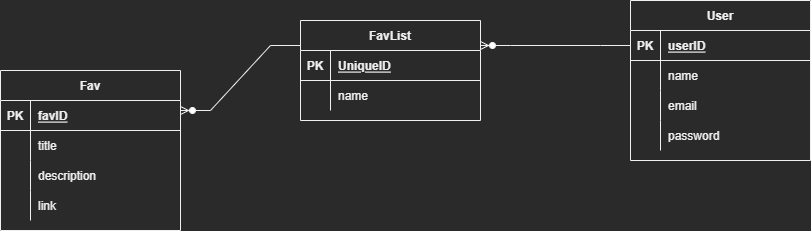

The diagram above was exported from draw.io. Its source (the exported page's mxGraphModel, read from the mxfile embedded in the PNG):
<mxGraphModel dx="1108" dy="482" grid="1" gridSize="10" guides="1" tooltips="1" connect="1" arrows="1" fold="1" page="1" pageScale="1" pageWidth="827" pageHeight="1169" math="0" shadow="0">
  <root>
    <mxCell id="WIyWlLk6GJQsqaUBKTNV-0" />
    <mxCell id="WIyWlLk6GJQsqaUBKTNV-1" parent="WIyWlLk6GJQsqaUBKTNV-0" />
    <mxCell id="AGT_rGup0PRNpjT4YmKY-24" value="User" style="shape=table;startSize=30;container=1;collapsible=1;childLayout=tableLayout;fixedRows=1;rowLines=0;fontStyle=1;align=center;resizeLast=1;" parent="WIyWlLk6GJQsqaUBKTNV-1" vertex="1">
      <mxGeometry x="700" y="120" width="180" height="160" as="geometry" />
    </mxCell>
    <mxCell id="AGT_rGup0PRNpjT4YmKY-25" value="" style="shape=tableRow;horizontal=0;startSize=0;swimlaneHead=0;swimlaneBody=0;fillColor=none;collapsible=0;dropTarget=0;points=[[0,0.5],[1,0.5]];portConstraint=eastwest;top=0;left=0;right=0;bottom=1;" parent="AGT_rGup0PRNpjT4YmKY-24" vertex="1">
      <mxGeometry y="30" width="180" height="30" as="geometry" />
    </mxCell>
    <mxCell id="AGT_rGup0PRNpjT4YmKY-26" value="PK" style="shape=partialRectangle;connectable=0;fillColor=none;top=0;left=0;bottom=0;right=0;fontStyle=1;overflow=hidden;" parent="AGT_rGup0PRNpjT4YmKY-25" vertex="1">
      <mxGeometry width="30" height="30" as="geometry">
        <mxRectangle width="30" height="30" as="alternateBounds" />
      </mxGeometry>
    </mxCell>
    <mxCell id="AGT_rGup0PRNpjT4YmKY-27" value="userID" style="shape=partialRectangle;connectable=0;fillColor=none;top=0;left=0;bottom=0;right=0;align=left;spacingLeft=6;fontStyle=5;overflow=hidden;" parent="AGT_rGup0PRNpjT4YmKY-25" vertex="1">
      <mxGeometry x="30" width="150" height="30" as="geometry">
        <mxRectangle width="150" height="30" as="alternateBounds" />
      </mxGeometry>
    </mxCell>
    <mxCell id="AGT_rGup0PRNpjT4YmKY-28" value="" style="shape=tableRow;horizontal=0;startSize=0;swimlaneHead=0;swimlaneBody=0;fillColor=none;collapsible=0;dropTarget=0;points=[[0,0.5],[1,0.5]];portConstraint=eastwest;top=0;left=0;right=0;bottom=0;" parent="AGT_rGup0PRNpjT4YmKY-24" vertex="1">
      <mxGeometry y="60" width="180" height="30" as="geometry" />
    </mxCell>
    <mxCell id="AGT_rGup0PRNpjT4YmKY-29" value="" style="shape=partialRectangle;connectable=0;fillColor=none;top=0;left=0;bottom=0;right=0;editable=1;overflow=hidden;" parent="AGT_rGup0PRNpjT4YmKY-28" vertex="1">
      <mxGeometry width="30" height="30" as="geometry">
        <mxRectangle width="30" height="30" as="alternateBounds" />
      </mxGeometry>
    </mxCell>
    <mxCell id="AGT_rGup0PRNpjT4YmKY-30" value="name" style="shape=partialRectangle;connectable=0;fillColor=none;top=0;left=0;bottom=0;right=0;align=left;spacingLeft=6;overflow=hidden;" parent="AGT_rGup0PRNpjT4YmKY-28" vertex="1">
      <mxGeometry x="30" width="150" height="30" as="geometry">
        <mxRectangle width="150" height="30" as="alternateBounds" />
      </mxGeometry>
    </mxCell>
    <mxCell id="AGT_rGup0PRNpjT4YmKY-31" value="" style="shape=tableRow;horizontal=0;startSize=0;swimlaneHead=0;swimlaneBody=0;fillColor=none;collapsible=0;dropTarget=0;points=[[0,0.5],[1,0.5]];portConstraint=eastwest;top=0;left=0;right=0;bottom=0;" parent="AGT_rGup0PRNpjT4YmKY-24" vertex="1">
      <mxGeometry y="90" width="180" height="30" as="geometry" />
    </mxCell>
    <mxCell id="AGT_rGup0PRNpjT4YmKY-32" value="" style="shape=partialRectangle;connectable=0;fillColor=none;top=0;left=0;bottom=0;right=0;editable=1;overflow=hidden;" parent="AGT_rGup0PRNpjT4YmKY-31" vertex="1">
      <mxGeometry width="30" height="30" as="geometry">
        <mxRectangle width="30" height="30" as="alternateBounds" />
      </mxGeometry>
    </mxCell>
    <mxCell id="AGT_rGup0PRNpjT4YmKY-33" value="email" style="shape=partialRectangle;connectable=0;fillColor=none;top=0;left=0;bottom=0;right=0;align=left;spacingLeft=6;overflow=hidden;" parent="AGT_rGup0PRNpjT4YmKY-31" vertex="1">
      <mxGeometry x="30" width="150" height="30" as="geometry">
        <mxRectangle width="150" height="30" as="alternateBounds" />
      </mxGeometry>
    </mxCell>
    <mxCell id="AGT_rGup0PRNpjT4YmKY-34" value="" style="shape=tableRow;horizontal=0;startSize=0;swimlaneHead=0;swimlaneBody=0;fillColor=none;collapsible=0;dropTarget=0;points=[[0,0.5],[1,0.5]];portConstraint=eastwest;top=0;left=0;right=0;bottom=0;" parent="AGT_rGup0PRNpjT4YmKY-24" vertex="1">
      <mxGeometry y="120" width="180" height="30" as="geometry" />
    </mxCell>
    <mxCell id="AGT_rGup0PRNpjT4YmKY-35" value="" style="shape=partialRectangle;connectable=0;fillColor=none;top=0;left=0;bottom=0;right=0;editable=1;overflow=hidden;" parent="AGT_rGup0PRNpjT4YmKY-34" vertex="1">
      <mxGeometry width="30" height="30" as="geometry">
        <mxRectangle width="30" height="30" as="alternateBounds" />
      </mxGeometry>
    </mxCell>
    <mxCell id="AGT_rGup0PRNpjT4YmKY-36" value="password" style="shape=partialRectangle;connectable=0;fillColor=none;top=0;left=0;bottom=0;right=0;align=left;spacingLeft=6;overflow=hidden;" parent="AGT_rGup0PRNpjT4YmKY-34" vertex="1">
      <mxGeometry x="30" width="150" height="30" as="geometry">
        <mxRectangle width="150" height="30" as="alternateBounds" />
      </mxGeometry>
    </mxCell>
    <mxCell id="AGT_rGup0PRNpjT4YmKY-37" value="Fav" style="shape=table;startSize=30;container=1;collapsible=1;childLayout=tableLayout;fixedRows=1;rowLines=0;fontStyle=1;align=center;resizeLast=1;" parent="WIyWlLk6GJQsqaUBKTNV-1" vertex="1">
      <mxGeometry x="70" y="190" width="180" height="160" as="geometry" />
    </mxCell>
    <mxCell id="AGT_rGup0PRNpjT4YmKY-38" value="" style="shape=tableRow;horizontal=0;startSize=0;swimlaneHead=0;swimlaneBody=0;fillColor=none;collapsible=0;dropTarget=0;points=[[0,0.5],[1,0.5]];portConstraint=eastwest;top=0;left=0;right=0;bottom=1;" parent="AGT_rGup0PRNpjT4YmKY-37" vertex="1">
      <mxGeometry y="30" width="180" height="30" as="geometry" />
    </mxCell>
    <mxCell id="AGT_rGup0PRNpjT4YmKY-39" value="PK" style="shape=partialRectangle;connectable=0;fillColor=none;top=0;left=0;bottom=0;right=0;fontStyle=1;overflow=hidden;" parent="AGT_rGup0PRNpjT4YmKY-38" vertex="1">
      <mxGeometry width="30" height="30" as="geometry">
        <mxRectangle width="30" height="30" as="alternateBounds" />
      </mxGeometry>
    </mxCell>
    <mxCell id="AGT_rGup0PRNpjT4YmKY-40" value="favID" style="shape=partialRectangle;connectable=0;fillColor=none;top=0;left=0;bottom=0;right=0;align=left;spacingLeft=6;fontStyle=5;overflow=hidden;" parent="AGT_rGup0PRNpjT4YmKY-38" vertex="1">
      <mxGeometry x="30" width="150" height="30" as="geometry">
        <mxRectangle width="150" height="30" as="alternateBounds" />
      </mxGeometry>
    </mxCell>
    <mxCell id="AGT_rGup0PRNpjT4YmKY-41" value="" style="shape=tableRow;horizontal=0;startSize=0;swimlaneHead=0;swimlaneBody=0;fillColor=none;collapsible=0;dropTarget=0;points=[[0,0.5],[1,0.5]];portConstraint=eastwest;top=0;left=0;right=0;bottom=0;" parent="AGT_rGup0PRNpjT4YmKY-37" vertex="1">
      <mxGeometry y="60" width="180" height="30" as="geometry" />
    </mxCell>
    <mxCell id="AGT_rGup0PRNpjT4YmKY-42" value="" style="shape=partialRectangle;connectable=0;fillColor=none;top=0;left=0;bottom=0;right=0;editable=1;overflow=hidden;" parent="AGT_rGup0PRNpjT4YmKY-41" vertex="1">
      <mxGeometry width="30" height="30" as="geometry">
        <mxRectangle width="30" height="30" as="alternateBounds" />
      </mxGeometry>
    </mxCell>
    <mxCell id="AGT_rGup0PRNpjT4YmKY-43" value="title" style="shape=partialRectangle;connectable=0;fillColor=none;top=0;left=0;bottom=0;right=0;align=left;spacingLeft=6;overflow=hidden;" parent="AGT_rGup0PRNpjT4YmKY-41" vertex="1">
      <mxGeometry x="30" width="150" height="30" as="geometry">
        <mxRectangle width="150" height="30" as="alternateBounds" />
      </mxGeometry>
    </mxCell>
    <mxCell id="AGT_rGup0PRNpjT4YmKY-44" value="" style="shape=tableRow;horizontal=0;startSize=0;swimlaneHead=0;swimlaneBody=0;fillColor=none;collapsible=0;dropTarget=0;points=[[0,0.5],[1,0.5]];portConstraint=eastwest;top=0;left=0;right=0;bottom=0;" parent="AGT_rGup0PRNpjT4YmKY-37" vertex="1">
      <mxGeometry y="90" width="180" height="30" as="geometry" />
    </mxCell>
    <mxCell id="AGT_rGup0PRNpjT4YmKY-45" value="" style="shape=partialRectangle;connectable=0;fillColor=none;top=0;left=0;bottom=0;right=0;editable=1;overflow=hidden;" parent="AGT_rGup0PRNpjT4YmKY-44" vertex="1">
      <mxGeometry width="30" height="30" as="geometry">
        <mxRectangle width="30" height="30" as="alternateBounds" />
      </mxGeometry>
    </mxCell>
    <mxCell id="AGT_rGup0PRNpjT4YmKY-46" value="description" style="shape=partialRectangle;connectable=0;fillColor=none;top=0;left=0;bottom=0;right=0;align=left;spacingLeft=6;overflow=hidden;" parent="AGT_rGup0PRNpjT4YmKY-44" vertex="1">
      <mxGeometry x="30" width="150" height="30" as="geometry">
        <mxRectangle width="150" height="30" as="alternateBounds" />
      </mxGeometry>
    </mxCell>
    <mxCell id="AGT_rGup0PRNpjT4YmKY-47" value="" style="shape=tableRow;horizontal=0;startSize=0;swimlaneHead=0;swimlaneBody=0;fillColor=none;collapsible=0;dropTarget=0;points=[[0,0.5],[1,0.5]];portConstraint=eastwest;top=0;left=0;right=0;bottom=0;" parent="AGT_rGup0PRNpjT4YmKY-37" vertex="1">
      <mxGeometry y="120" width="180" height="30" as="geometry" />
    </mxCell>
    <mxCell id="AGT_rGup0PRNpjT4YmKY-48" value="" style="shape=partialRectangle;connectable=0;fillColor=none;top=0;left=0;bottom=0;right=0;editable=1;overflow=hidden;" parent="AGT_rGup0PRNpjT4YmKY-47" vertex="1">
      <mxGeometry width="30" height="30" as="geometry">
        <mxRectangle width="30" height="30" as="alternateBounds" />
      </mxGeometry>
    </mxCell>
    <mxCell id="AGT_rGup0PRNpjT4YmKY-49" value="link" style="shape=partialRectangle;connectable=0;fillColor=none;top=0;left=0;bottom=0;right=0;align=left;spacingLeft=6;overflow=hidden;" parent="AGT_rGup0PRNpjT4YmKY-47" vertex="1">
      <mxGeometry x="30" width="150" height="30" as="geometry">
        <mxRectangle width="150" height="30" as="alternateBounds" />
      </mxGeometry>
    </mxCell>
    <mxCell id="AGT_rGup0PRNpjT4YmKY-50" value="FavList" style="shape=table;startSize=30;container=1;collapsible=1;childLayout=tableLayout;fixedRows=1;rowLines=0;fontStyle=1;align=center;resizeLast=1;" parent="WIyWlLk6GJQsqaUBKTNV-1" vertex="1">
      <mxGeometry x="370" y="140" width="180" height="100" as="geometry" />
    </mxCell>
    <mxCell id="AGT_rGup0PRNpjT4YmKY-51" value="" style="shape=tableRow;horizontal=0;startSize=0;swimlaneHead=0;swimlaneBody=0;fillColor=none;collapsible=0;dropTarget=0;points=[[0,0.5],[1,0.5]];portConstraint=eastwest;top=0;left=0;right=0;bottom=1;" parent="AGT_rGup0PRNpjT4YmKY-50" vertex="1">
      <mxGeometry y="30" width="180" height="30" as="geometry" />
    </mxCell>
    <mxCell id="AGT_rGup0PRNpjT4YmKY-52" value="PK" style="shape=partialRectangle;connectable=0;fillColor=none;top=0;left=0;bottom=0;right=0;fontStyle=1;overflow=hidden;" parent="AGT_rGup0PRNpjT4YmKY-51" vertex="1">
      <mxGeometry width="30" height="30" as="geometry">
        <mxRectangle width="30" height="30" as="alternateBounds" />
      </mxGeometry>
    </mxCell>
    <mxCell id="AGT_rGup0PRNpjT4YmKY-53" value="UniqueID" style="shape=partialRectangle;connectable=0;fillColor=none;top=0;left=0;bottom=0;right=0;align=left;spacingLeft=6;fontStyle=5;overflow=hidden;" parent="AGT_rGup0PRNpjT4YmKY-51" vertex="1">
      <mxGeometry x="30" width="150" height="30" as="geometry">
        <mxRectangle width="150" height="30" as="alternateBounds" />
      </mxGeometry>
    </mxCell>
    <mxCell id="AGT_rGup0PRNpjT4YmKY-54" value="" style="shape=tableRow;horizontal=0;startSize=0;swimlaneHead=0;swimlaneBody=0;fillColor=none;collapsible=0;dropTarget=0;points=[[0,0.5],[1,0.5]];portConstraint=eastwest;top=0;left=0;right=0;bottom=0;" parent="AGT_rGup0PRNpjT4YmKY-50" vertex="1">
      <mxGeometry y="60" width="180" height="30" as="geometry" />
    </mxCell>
    <mxCell id="AGT_rGup0PRNpjT4YmKY-55" value="" style="shape=partialRectangle;connectable=0;fillColor=none;top=0;left=0;bottom=0;right=0;editable=1;overflow=hidden;" parent="AGT_rGup0PRNpjT4YmKY-54" vertex="1">
      <mxGeometry width="30" height="30" as="geometry">
        <mxRectangle width="30" height="30" as="alternateBounds" />
      </mxGeometry>
    </mxCell>
    <mxCell id="AGT_rGup0PRNpjT4YmKY-56" value="name" style="shape=partialRectangle;connectable=0;fillColor=none;top=0;left=0;bottom=0;right=0;align=left;spacingLeft=6;overflow=hidden;" parent="AGT_rGup0PRNpjT4YmKY-54" vertex="1">
      <mxGeometry x="30" width="150" height="30" as="geometry">
        <mxRectangle width="150" height="30" as="alternateBounds" />
      </mxGeometry>
    </mxCell>
    <mxCell id="AGT_rGup0PRNpjT4YmKY-63" value="" style="edgeStyle=entityRelationEdgeStyle;fontSize=12;html=1;endArrow=ERzeroToMany;endFill=1;rounded=0;entryX=1;entryY=0.25;entryDx=0;entryDy=0;" parent="WIyWlLk6GJQsqaUBKTNV-1" source="AGT_rGup0PRNpjT4YmKY-25" target="AGT_rGup0PRNpjT4YmKY-50" edge="1">
      <mxGeometry width="100" height="100" relative="1" as="geometry">
        <mxPoint x="290" y="450" as="sourcePoint" />
        <mxPoint x="390" y="350" as="targetPoint" />
      </mxGeometry>
    </mxCell>
    <mxCell id="AGT_rGup0PRNpjT4YmKY-64" value="" style="edgeStyle=entityRelationEdgeStyle;fontSize=12;html=1;endArrow=ERzeroToMany;endFill=1;rounded=0;exitX=0;exitY=0.25;exitDx=0;exitDy=0;entryX=1;entryY=0.25;entryDx=0;entryDy=0;" parent="WIyWlLk6GJQsqaUBKTNV-1" source="AGT_rGup0PRNpjT4YmKY-50" target="AGT_rGup0PRNpjT4YmKY-37" edge="1">
      <mxGeometry width="100" height="100" relative="1" as="geometry">
        <mxPoint x="350" y="370" as="sourcePoint" />
        <mxPoint x="200" y="395" as="targetPoint" />
      </mxGeometry>
    </mxCell>
  </root>
</mxGraphModel>